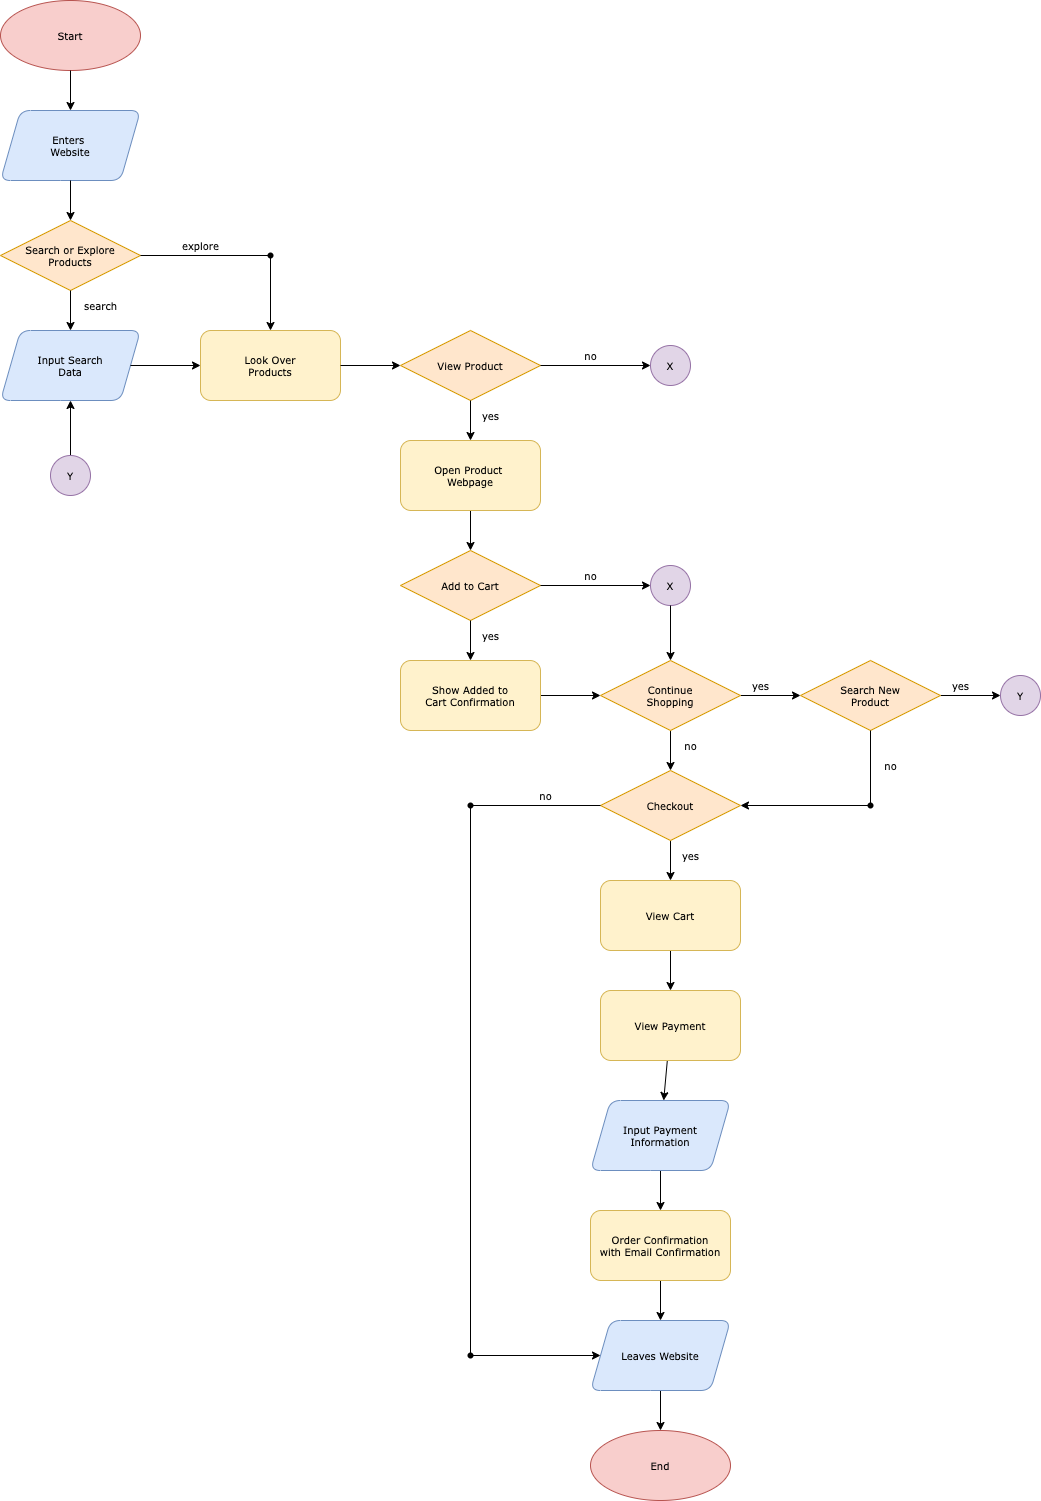

The diagram above was exported from draw.io. Its source (the exported page's mxGraphModel, read from the mxfile embedded in the PNG):
<mxGraphModel dx="2447" dy="1887" grid="0" gridSize="10" guides="1" tooltips="1" connect="1" arrows="1" fold="1" page="1" pageScale="1" pageWidth="1169" pageHeight="1654" math="0" shadow="0">
  <root>
    <mxCell id="0" />
    <mxCell id="1" parent="0" />
    <mxCell id="2" value="&lt;font face=&quot;Verdana&quot; style=&quot;font-size: 10px;&quot;&gt;Start&lt;/font&gt;" style="ellipse;whiteSpace=wrap;html=1;fillColor=#f8cecc;strokeColor=#b85450;fontSize=10;" vertex="1" parent="1">
      <mxGeometry x="65" y="70" width="140" height="70" as="geometry" />
    </mxCell>
    <mxCell id="4" value="Enters &lt;br style=&quot;font-size: 10px;&quot;&gt;Website" style="shape=parallelogram;perimeter=parallelogramPerimeter;whiteSpace=wrap;html=1;fixedSize=1;fontFamily=Verdana;fillColor=#dae8fc;strokeColor=#6c8ebf;rounded=1;fontSize=10;" vertex="1" parent="1">
      <mxGeometry x="65" y="180" width="140" height="70" as="geometry" />
    </mxCell>
    <mxCell id="6" value="Search or Explore&lt;br style=&quot;font-size: 10px;&quot;&gt;Products" style="rhombus;whiteSpace=wrap;html=1;rounded=0;fontFamily=Verdana;fillColor=#ffe6cc;strokeColor=#d79b00;fontSize=10;" vertex="1" parent="1">
      <mxGeometry x="65" y="290" width="140" height="70" as="geometry" />
    </mxCell>
    <mxCell id="7" value="Input Search&lt;br style=&quot;font-size: 10px;&quot;&gt;Data" style="shape=parallelogram;perimeter=parallelogramPerimeter;whiteSpace=wrap;html=1;fixedSize=1;fontFamily=Verdana;fillColor=#dae8fc;strokeColor=#6c8ebf;rounded=1;fontSize=10;" vertex="1" parent="1">
      <mxGeometry x="65" y="400" width="140" height="70" as="geometry" />
    </mxCell>
    <mxCell id="10" value="Look Over&lt;br style=&quot;font-size: 10px;&quot;&gt;Products" style="rounded=1;whiteSpace=wrap;html=1;fontFamily=Verdana;fillColor=#fff2cc;strokeColor=#d6b656;fontSize=10;" vertex="1" parent="1">
      <mxGeometry x="265" y="400" width="140" height="70" as="geometry" />
    </mxCell>
    <mxCell id="11" value="" style="endArrow=classic;html=1;fontFamily=Verdana;entryX=0.5;entryY=0;entryDx=0;entryDy=0;exitX=0.5;exitY=1;exitDx=0;exitDy=0;" edge="1" parent="1" source="2" target="4">
      <mxGeometry width="50" height="50" relative="1" as="geometry">
        <mxPoint x="365" y="330" as="sourcePoint" />
        <mxPoint x="415" y="280" as="targetPoint" />
      </mxGeometry>
    </mxCell>
    <mxCell id="32" value="" style="edgeStyle=none;html=1;fontFamily=Verdana;fontSize=10;" edge="1" parent="1" source="13" target="19">
      <mxGeometry relative="1" as="geometry" />
    </mxCell>
    <mxCell id="13" value="Open Product &lt;br&gt;Webpage" style="rounded=1;whiteSpace=wrap;html=1;fontFamily=Verdana;fillColor=#fff2cc;strokeColor=#d6b656;fontSize=10;" vertex="1" parent="1">
      <mxGeometry x="465" y="510" width="140" height="70" as="geometry" />
    </mxCell>
    <mxCell id="14" value="" style="endArrow=classic;html=1;fontFamily=Verdana;fontSize=10;exitX=0.5;exitY=1;exitDx=0;exitDy=0;" edge="1" parent="1" source="4" target="6">
      <mxGeometry width="50" height="50" relative="1" as="geometry">
        <mxPoint x="265" y="310" as="sourcePoint" />
        <mxPoint x="315" y="260" as="targetPoint" />
      </mxGeometry>
    </mxCell>
    <mxCell id="15" value="" style="endArrow=classic;html=1;fontFamily=Verdana;fontSize=10;entryX=0.5;entryY=0;entryDx=0;entryDy=0;startArrow=none;" edge="1" parent="1" source="33" target="10">
      <mxGeometry width="50" height="50" relative="1" as="geometry">
        <mxPoint x="335" y="325" as="sourcePoint" />
        <mxPoint x="315" y="260" as="targetPoint" />
      </mxGeometry>
    </mxCell>
    <mxCell id="16" value="" style="endArrow=classic;html=1;fontFamily=Verdana;fontSize=10;exitX=0.5;exitY=1;exitDx=0;exitDy=0;" edge="1" parent="1" source="6" target="7">
      <mxGeometry width="50" height="50" relative="1" as="geometry">
        <mxPoint x="265" y="310" as="sourcePoint" />
        <mxPoint x="315" y="260" as="targetPoint" />
      </mxGeometry>
    </mxCell>
    <mxCell id="17" value="" style="endArrow=classic;html=1;fontFamily=Verdana;fontSize=10;entryX=0;entryY=0.5;entryDx=0;entryDy=0;exitX=1;exitY=0.5;exitDx=0;exitDy=0;" edge="1" parent="1" source="7" target="10">
      <mxGeometry width="50" height="50" relative="1" as="geometry">
        <mxPoint x="215" y="430" as="sourcePoint" />
        <mxPoint x="235" y="380" as="targetPoint" />
      </mxGeometry>
    </mxCell>
    <mxCell id="19" value="Add to Cart" style="rhombus;whiteSpace=wrap;html=1;rounded=0;fontFamily=Verdana;fillColor=#ffe6cc;strokeColor=#d79b00;fontSize=10;" vertex="1" parent="1">
      <mxGeometry x="465" y="620" width="140" height="70" as="geometry" />
    </mxCell>
    <mxCell id="21" value="View Product" style="rhombus;whiteSpace=wrap;html=1;rounded=0;fontFamily=Verdana;fillColor=#ffe6cc;strokeColor=#d79b00;fontSize=10;" vertex="1" parent="1">
      <mxGeometry x="465" y="400" width="140" height="70" as="geometry" />
    </mxCell>
    <mxCell id="22" value="" style="endArrow=classic;html=1;fontFamily=Verdana;fontSize=10;entryX=0;entryY=0.5;entryDx=0;entryDy=0;exitX=1;exitY=0.5;exitDx=0;exitDy=0;" edge="1" parent="1" source="10" target="21">
      <mxGeometry width="50" height="50" relative="1" as="geometry">
        <mxPoint x="335" y="105" as="sourcePoint" />
        <mxPoint x="445" y="210" as="targetPoint" />
      </mxGeometry>
    </mxCell>
    <mxCell id="25" value="" style="endArrow=classic;html=1;fontFamily=Verdana;fontSize=10;entryX=0;entryY=0.5;entryDx=0;entryDy=0;exitX=1;exitY=0.5;exitDx=0;exitDy=0;" edge="1" parent="1" source="26" target="27">
      <mxGeometry width="50" height="50" relative="1" as="geometry">
        <mxPoint x="605" y="764.5" as="sourcePoint" />
        <mxPoint x="665" y="765" as="targetPoint" />
      </mxGeometry>
    </mxCell>
    <mxCell id="26" value="Show Added to&lt;br&gt;Cart Confirmation" style="rounded=1;whiteSpace=wrap;html=1;fontFamily=Verdana;fillColor=#fff2cc;strokeColor=#d6b656;fontSize=10;" vertex="1" parent="1">
      <mxGeometry x="465" y="730" width="140" height="70" as="geometry" />
    </mxCell>
    <mxCell id="52" value="" style="edgeStyle=none;html=1;fontFamily=Verdana;fontSize=10;" edge="1" parent="1" source="27" target="47">
      <mxGeometry relative="1" as="geometry" />
    </mxCell>
    <mxCell id="74" value="" style="edgeStyle=none;html=1;fontFamily=Verdana;fontSize=10;" edge="1" parent="1" source="27" target="46">
      <mxGeometry relative="1" as="geometry" />
    </mxCell>
    <mxCell id="27" value="Continue&lt;br&gt;Shopping" style="rhombus;whiteSpace=wrap;html=1;rounded=0;fontFamily=Verdana;fillColor=#ffe6cc;strokeColor=#d79b00;fontSize=10;" vertex="1" parent="1">
      <mxGeometry x="665" y="730" width="140" height="70" as="geometry" />
    </mxCell>
    <mxCell id="29" value="" style="endArrow=classic;html=1;fontFamily=Verdana;fontSize=10;exitX=0.5;exitY=1;exitDx=0;exitDy=0;entryX=0.5;entryY=0;entryDx=0;entryDy=0;" edge="1" parent="1" source="21" target="13">
      <mxGeometry width="50" height="50" relative="1" as="geometry">
        <mxPoint x="555" y="590" as="sourcePoint" />
        <mxPoint x="605" y="540" as="targetPoint" />
      </mxGeometry>
    </mxCell>
    <mxCell id="30" value="" style="endArrow=classic;html=1;fontFamily=Verdana;fontSize=10;exitX=0.5;exitY=1;exitDx=0;exitDy=0;entryX=0.5;entryY=0;entryDx=0;entryDy=0;" edge="1" parent="1" source="19" target="26">
      <mxGeometry width="50" height="50" relative="1" as="geometry">
        <mxPoint x="645" y="670" as="sourcePoint" />
        <mxPoint x="695" y="620" as="targetPoint" />
      </mxGeometry>
    </mxCell>
    <mxCell id="35" value="" style="endArrow=none;html=1;fontFamily=Verdana;fontSize=10;entryDx=0;entryDy=0;startArrow=none;fillColor=#e1d5e7;strokeColor=#9673a6;" edge="1" parent="1" source="40">
      <mxGeometry width="50" height="50" relative="1" as="geometry">
        <mxPoint x="735" y="440" as="sourcePoint" />
        <mxPoint x="735" y="435.00000000000006" as="targetPoint" />
      </mxGeometry>
    </mxCell>
    <mxCell id="41" value="" style="endArrow=none;html=1;fontFamily=Verdana;fontSize=10;entryDx=0;entryDy=0;fillColor=#e1d5e7;strokeColor=#9673a6;" edge="1" parent="1" target="40">
      <mxGeometry width="50" height="50" relative="1" as="geometry">
        <mxPoint x="735" y="440.00000000000006" as="sourcePoint" />
        <mxPoint x="735" y="435.00000000000006" as="targetPoint" />
      </mxGeometry>
    </mxCell>
    <mxCell id="40" value="X" style="ellipse;whiteSpace=wrap;html=1;aspect=fixed;rounded=0;fontFamily=Verdana;fontSize=10;fillColor=#e1d5e7;strokeColor=#9673a6;" vertex="1" parent="1">
      <mxGeometry x="715" y="415" width="40" height="40" as="geometry" />
    </mxCell>
    <mxCell id="42" value="X" style="ellipse;whiteSpace=wrap;html=1;aspect=fixed;rounded=0;fontFamily=Verdana;fontSize=10;fillColor=#e1d5e7;strokeColor=#9673a6;" vertex="1" parent="1">
      <mxGeometry x="715" y="635" width="40" height="40" as="geometry" />
    </mxCell>
    <mxCell id="43" value="" style="endArrow=classic;html=1;fontFamily=Verdana;fontSize=10;exitX=1;exitY=0.5;exitDx=0;exitDy=0;entryX=0;entryY=0.5;entryDx=0;entryDy=0;" edge="1" parent="1" source="21" target="40">
      <mxGeometry width="50" height="50" relative="1" as="geometry">
        <mxPoint x="705" y="560" as="sourcePoint" />
        <mxPoint x="755" y="510" as="targetPoint" />
      </mxGeometry>
    </mxCell>
    <mxCell id="44" value="" style="endArrow=classic;html=1;fontFamily=Verdana;fontSize=10;exitX=1;exitY=0.5;exitDx=0;exitDy=0;entryX=0;entryY=0.5;entryDx=0;entryDy=0;" edge="1" parent="1" source="19" target="42">
      <mxGeometry width="50" height="50" relative="1" as="geometry">
        <mxPoint x="705" y="560" as="sourcePoint" />
        <mxPoint x="755" y="510" as="targetPoint" />
      </mxGeometry>
    </mxCell>
    <mxCell id="45" value="" style="endArrow=classic;html=1;fontFamily=Verdana;fontSize=10;exitX=0.5;exitY=1;exitDx=0;exitDy=0;" edge="1" parent="1" source="42" target="27">
      <mxGeometry width="50" height="50" relative="1" as="geometry">
        <mxPoint x="705" y="560" as="sourcePoint" />
        <mxPoint x="755" y="510" as="targetPoint" />
      </mxGeometry>
    </mxCell>
    <mxCell id="75" value="" style="edgeStyle=none;html=1;fontFamily=Verdana;fontSize=10;" edge="1" parent="1" source="46" target="50">
      <mxGeometry relative="1" as="geometry" />
    </mxCell>
    <mxCell id="46" value="Search New&lt;br&gt;Product" style="rhombus;whiteSpace=wrap;html=1;rounded=0;fontFamily=Verdana;fillColor=#ffe6cc;strokeColor=#d79b00;fontSize=10;" vertex="1" parent="1">
      <mxGeometry x="865" y="730" width="140" height="70" as="geometry" />
    </mxCell>
    <mxCell id="64" value="" style="edgeStyle=none;html=1;fontFamily=Verdana;fontSize=10;" edge="1" parent="1" source="47" target="53">
      <mxGeometry relative="1" as="geometry" />
    </mxCell>
    <mxCell id="47" value="Checkout" style="rhombus;whiteSpace=wrap;html=1;rounded=0;fontFamily=Verdana;fillColor=#ffe6cc;strokeColor=#d79b00;fontSize=10;" vertex="1" parent="1">
      <mxGeometry x="665" y="840" width="140" height="70" as="geometry" />
    </mxCell>
    <mxCell id="48" value="" style="endArrow=none;html=1;fontFamily=Verdana;fontSize=10;entryDx=0;entryDy=0;" edge="1" parent="1" target="33">
      <mxGeometry width="50" height="50" relative="1" as="geometry">
        <mxPoint x="335" y="325" as="sourcePoint" />
        <mxPoint x="335" y="395" as="targetPoint" />
      </mxGeometry>
    </mxCell>
    <mxCell id="33" value="" style="shape=waypoint;sketch=0;size=6;pointerEvents=1;points=[];resizable=0;rotatable=0;perimeter=centerPerimeter;snapToPoint=1;fontSize=10;fontFamily=Verdana;rounded=0;" vertex="1" parent="1">
      <mxGeometry x="325" y="315" width="20" height="20" as="geometry" />
    </mxCell>
    <mxCell id="49" value="" style="endArrow=none;html=1;fontFamily=Verdana;fontSize=10;exitX=1;exitY=0.5;exitDx=0;exitDy=0;entryX=0.568;entryY=0.246;entryDx=0;entryDy=0;entryPerimeter=0;" edge="1" parent="1" source="6" target="33">
      <mxGeometry width="50" height="50" relative="1" as="geometry">
        <mxPoint x="335" y="310" as="sourcePoint" />
        <mxPoint x="385" y="260" as="targetPoint" />
      </mxGeometry>
    </mxCell>
    <mxCell id="50" value="Y" style="ellipse;whiteSpace=wrap;html=1;aspect=fixed;rounded=0;fontFamily=Verdana;fontSize=10;fillColor=#e1d5e7;strokeColor=#9673a6;" vertex="1" parent="1">
      <mxGeometry x="1065" y="745" width="40" height="40" as="geometry" />
    </mxCell>
    <mxCell id="77" value="" style="edgeStyle=none;html=1;fontFamily=Verdana;fontSize=10;" edge="1" parent="1" source="51" target="7">
      <mxGeometry relative="1" as="geometry" />
    </mxCell>
    <mxCell id="51" value="Y" style="ellipse;whiteSpace=wrap;html=1;aspect=fixed;rounded=0;fontFamily=Verdana;fontSize=10;fillColor=#e1d5e7;strokeColor=#9673a6;" vertex="1" parent="1">
      <mxGeometry x="115" y="525" width="40" height="40" as="geometry" />
    </mxCell>
    <mxCell id="63" value="" style="edgeStyle=none;html=1;fontFamily=Verdana;fontSize=10;" edge="1" parent="1" source="53" target="54">
      <mxGeometry relative="1" as="geometry" />
    </mxCell>
    <mxCell id="53" value="View Cart" style="rounded=1;whiteSpace=wrap;html=1;fontFamily=Verdana;fillColor=#fff2cc;strokeColor=#d6b656;fontSize=10;" vertex="1" parent="1">
      <mxGeometry x="665" y="950" width="140" height="70" as="geometry" />
    </mxCell>
    <mxCell id="62" value="" style="edgeStyle=none;html=1;fontFamily=Verdana;fontSize=10;" edge="1" parent="1" source="54" target="55">
      <mxGeometry relative="1" as="geometry" />
    </mxCell>
    <mxCell id="54" value="View Payment" style="rounded=1;whiteSpace=wrap;html=1;fontFamily=Verdana;fillColor=#fff2cc;strokeColor=#d6b656;fontSize=10;" vertex="1" parent="1">
      <mxGeometry x="665" y="1060" width="140" height="70" as="geometry" />
    </mxCell>
    <mxCell id="61" value="" style="edgeStyle=none;html=1;fontFamily=Verdana;fontSize=10;" edge="1" parent="1" source="55" target="56">
      <mxGeometry relative="1" as="geometry" />
    </mxCell>
    <mxCell id="55" value="Input Payment&lt;br&gt;Information" style="shape=parallelogram;perimeter=parallelogramPerimeter;whiteSpace=wrap;html=1;fixedSize=1;fontFamily=Verdana;fillColor=#dae8fc;strokeColor=#6c8ebf;rounded=1;fontSize=10;" vertex="1" parent="1">
      <mxGeometry x="655" y="1170" width="140" height="70" as="geometry" />
    </mxCell>
    <mxCell id="60" value="" style="edgeStyle=none;html=1;fontFamily=Verdana;fontSize=10;" edge="1" parent="1" source="56" target="57">
      <mxGeometry relative="1" as="geometry" />
    </mxCell>
    <mxCell id="56" value="Order Confirmation&lt;br&gt;with Email Confirmation" style="rounded=1;whiteSpace=wrap;html=1;fontFamily=Verdana;fillColor=#fff2cc;strokeColor=#d6b656;fontSize=10;" vertex="1" parent="1">
      <mxGeometry x="655" y="1280" width="140" height="70" as="geometry" />
    </mxCell>
    <mxCell id="59" value="" style="edgeStyle=none;html=1;fontFamily=Verdana;fontSize=10;" edge="1" parent="1" source="57" target="58">
      <mxGeometry relative="1" as="geometry" />
    </mxCell>
    <mxCell id="57" value="Leaves Website" style="shape=parallelogram;perimeter=parallelogramPerimeter;whiteSpace=wrap;html=1;fixedSize=1;fontFamily=Verdana;fillColor=#dae8fc;strokeColor=#6c8ebf;rounded=1;fontSize=10;" vertex="1" parent="1">
      <mxGeometry x="655" y="1390" width="140" height="70" as="geometry" />
    </mxCell>
    <mxCell id="58" value="&lt;font face=&quot;Verdana&quot; style=&quot;font-size: 10px;&quot;&gt;End&lt;/font&gt;" style="ellipse;whiteSpace=wrap;html=1;fillColor=#f8cecc;strokeColor=#b85450;fontSize=10;" vertex="1" parent="1">
      <mxGeometry x="655" y="1500" width="140" height="70" as="geometry" />
    </mxCell>
    <mxCell id="69" value="" style="shape=waypoint;sketch=0;size=6;pointerEvents=1;points=[];resizable=0;rotatable=0;perimeter=centerPerimeter;snapToPoint=1;fontSize=10;fontFamily=Verdana;rounded=0;" vertex="1" parent="1">
      <mxGeometry x="525" y="865" width="20" height="20" as="geometry" />
    </mxCell>
    <mxCell id="71" value="" style="edgeStyle=none;html=1;fontFamily=Verdana;fontSize=10;" edge="1" parent="1" source="70" target="57">
      <mxGeometry relative="1" as="geometry" />
    </mxCell>
    <mxCell id="70" value="" style="shape=waypoint;sketch=0;size=6;pointerEvents=1;points=[];resizable=0;rotatable=0;perimeter=centerPerimeter;snapToPoint=1;fontSize=10;fontFamily=Verdana;rounded=0;" vertex="1" parent="1">
      <mxGeometry x="525" y="1415" width="20" height="20" as="geometry" />
    </mxCell>
    <mxCell id="72" value="" style="endArrow=none;html=1;fontFamily=Verdana;fontSize=10;exitX=0.506;exitY=0.35;exitDx=0;exitDy=0;exitPerimeter=0;entryX=0;entryY=0.5;entryDx=0;entryDy=0;" edge="1" parent="1" source="69" target="47">
      <mxGeometry width="50" height="50" relative="1" as="geometry">
        <mxPoint x="705" y="960" as="sourcePoint" />
        <mxPoint x="755" y="910" as="targetPoint" />
      </mxGeometry>
    </mxCell>
    <mxCell id="73" value="" style="endArrow=none;html=1;fontFamily=Verdana;fontSize=10;entryX=0.728;entryY=0.461;entryDx=0;entryDy=0;entryPerimeter=0;exitX=0.95;exitY=0.294;exitDx=0;exitDy=0;exitPerimeter=0;" edge="1" parent="1" source="70" target="69">
      <mxGeometry width="50" height="50" relative="1" as="geometry">
        <mxPoint x="705" y="960" as="sourcePoint" />
        <mxPoint x="755" y="910" as="targetPoint" />
      </mxGeometry>
    </mxCell>
    <mxCell id="76" value="yes" style="text;html=1;align=center;verticalAlign=middle;resizable=0;points=[];autosize=1;strokeColor=none;fillColor=none;fontSize=10;fontFamily=Verdana;rounded=0;" vertex="1" parent="1">
      <mxGeometry x="1005" y="740" width="40" height="30" as="geometry" />
    </mxCell>
    <mxCell id="78" value="" style="endArrow=classic;html=1;fontFamily=Verdana;fontSize=10;entryX=1;entryY=0.5;entryDx=0;entryDy=0;" edge="1" parent="1" target="47">
      <mxGeometry width="50" height="50" relative="1" as="geometry">
        <mxPoint x="935" y="875" as="sourcePoint" />
        <mxPoint x="835" y="870" as="targetPoint" />
      </mxGeometry>
    </mxCell>
    <mxCell id="79" value="" style="endArrow=none;html=1;fontFamily=Verdana;fontSize=10;entryX=0.5;entryY=1;entryDx=0;entryDy=0;startArrow=none;exitX=0.512;exitY=0.321;exitDx=0;exitDy=0;exitPerimeter=0;" edge="1" parent="1" source="81" target="46">
      <mxGeometry width="50" height="50" relative="1" as="geometry">
        <mxPoint x="935" y="860" as="sourcePoint" />
        <mxPoint x="835" y="870" as="targetPoint" />
      </mxGeometry>
    </mxCell>
    <mxCell id="81" value="" style="shape=waypoint;sketch=0;size=6;pointerEvents=1;points=[];resizable=0;rotatable=0;perimeter=centerPerimeter;snapToPoint=1;fontSize=10;fontFamily=Verdana;rounded=0;" vertex="1" parent="1">
      <mxGeometry x="925" y="865" width="20" height="20" as="geometry" />
    </mxCell>
    <mxCell id="84" value="no" style="text;html=1;align=center;verticalAlign=middle;resizable=0;points=[];autosize=1;strokeColor=none;fillColor=none;fontSize=10;fontFamily=Verdana;" vertex="1" parent="1">
      <mxGeometry x="935" y="820" width="40" height="30" as="geometry" />
    </mxCell>
    <mxCell id="85" value="search" style="text;html=1;align=center;verticalAlign=middle;resizable=0;points=[];autosize=1;strokeColor=none;fillColor=none;fontSize=10;fontFamily=Verdana;" vertex="1" parent="1">
      <mxGeometry x="135" y="360" width="60" height="30" as="geometry" />
    </mxCell>
    <mxCell id="86" value="explore" style="text;html=1;align=center;verticalAlign=middle;resizable=0;points=[];autosize=1;strokeColor=none;fillColor=none;fontSize=10;fontFamily=Verdana;" vertex="1" parent="1">
      <mxGeometry x="235" y="300" width="60" height="30" as="geometry" />
    </mxCell>
    <mxCell id="87" value="yes" style="text;html=1;align=center;verticalAlign=middle;resizable=0;points=[];autosize=1;strokeColor=none;fillColor=none;fontSize=10;fontFamily=Verdana;" vertex="1" parent="1">
      <mxGeometry x="535" y="470" width="40" height="30" as="geometry" />
    </mxCell>
    <mxCell id="88" value="no" style="text;html=1;align=center;verticalAlign=middle;resizable=0;points=[];autosize=1;strokeColor=none;fillColor=none;fontSize=10;fontFamily=Verdana;" vertex="1" parent="1">
      <mxGeometry x="635" y="410" width="40" height="30" as="geometry" />
    </mxCell>
    <mxCell id="89" value="yes" style="text;html=1;align=center;verticalAlign=middle;resizable=0;points=[];autosize=1;strokeColor=none;fillColor=none;fontSize=10;fontFamily=Verdana;" vertex="1" parent="1">
      <mxGeometry x="535" y="690" width="40" height="30" as="geometry" />
    </mxCell>
    <mxCell id="90" value="no" style="text;html=1;align=center;verticalAlign=middle;resizable=0;points=[];autosize=1;strokeColor=none;fillColor=none;fontSize=10;fontFamily=Verdana;" vertex="1" parent="1">
      <mxGeometry x="635" y="630" width="40" height="30" as="geometry" />
    </mxCell>
    <mxCell id="91" value="yes" style="text;html=1;align=center;verticalAlign=middle;resizable=0;points=[];autosize=1;strokeColor=none;fillColor=none;fontSize=10;fontFamily=Verdana;" vertex="1" parent="1">
      <mxGeometry x="805" y="740" width="40" height="30" as="geometry" />
    </mxCell>
    <mxCell id="92" value="no" style="text;html=1;align=center;verticalAlign=middle;resizable=0;points=[];autosize=1;strokeColor=none;fillColor=none;fontSize=10;fontFamily=Verdana;" vertex="1" parent="1">
      <mxGeometry x="735" y="800" width="40" height="30" as="geometry" />
    </mxCell>
    <mxCell id="93" value="no" style="text;html=1;align=center;verticalAlign=middle;resizable=0;points=[];autosize=1;strokeColor=none;fillColor=none;fontSize=10;fontFamily=Verdana;" vertex="1" parent="1">
      <mxGeometry x="589.5" y="850" width="40" height="30" as="geometry" />
    </mxCell>
    <mxCell id="94" value="yes" style="text;html=1;align=center;verticalAlign=middle;resizable=0;points=[];autosize=1;strokeColor=none;fillColor=none;fontSize=10;fontFamily=Verdana;" vertex="1" parent="1">
      <mxGeometry x="735" y="910" width="40" height="30" as="geometry" />
    </mxCell>
  </root>
</mxGraphModel>